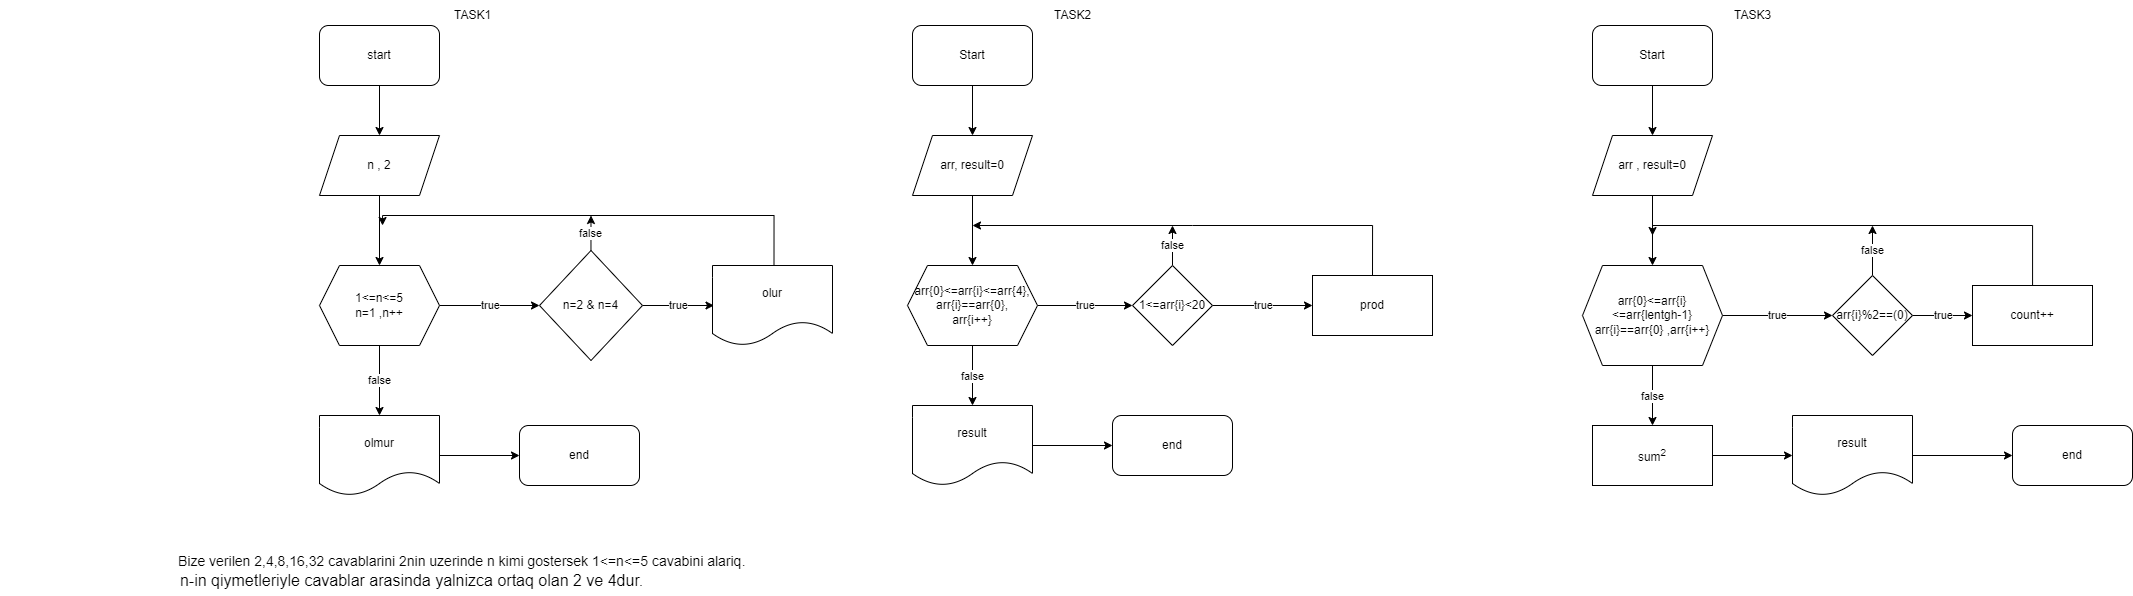

The diagram above was exported from draw.io. Its source (the exported page's mxGraphModel, read from the mxfile embedded in the PNG):
<mxGraphModel dx="1819" dy="563" grid="1" gridSize="10" guides="1" tooltips="1" connect="1" arrows="1" fold="1" page="1" pageScale="1" pageWidth="827" pageHeight="1169" math="0" shadow="0">
  <root>
    <mxCell id="0" />
    <mxCell id="1" parent="0" />
    <mxCell id="_nmt_llJ6s_PK1uUzGrQ-1" value="" style="edgeStyle=orthogonalEdgeStyle;rounded=0;orthogonalLoop=1;jettySize=auto;html=1;" edge="1" parent="1" source="_nmt_llJ6s_PK1uUzGrQ-2" target="_nmt_llJ6s_PK1uUzGrQ-4">
      <mxGeometry relative="1" as="geometry" />
    </mxCell>
    <mxCell id="_nmt_llJ6s_PK1uUzGrQ-2" value="Start" style="rounded=1;whiteSpace=wrap;html=1;" vertex="1" parent="1">
      <mxGeometry x="732" y="115" width="120" height="60" as="geometry" />
    </mxCell>
    <mxCell id="_nmt_llJ6s_PK1uUzGrQ-3" value="" style="edgeStyle=orthogonalEdgeStyle;rounded=0;orthogonalLoop=1;jettySize=auto;html=1;" edge="1" parent="1" source="_nmt_llJ6s_PK1uUzGrQ-4" target="_nmt_llJ6s_PK1uUzGrQ-7">
      <mxGeometry relative="1" as="geometry" />
    </mxCell>
    <mxCell id="_nmt_llJ6s_PK1uUzGrQ-4" value="arr, result=0" style="shape=parallelogram;perimeter=parallelogramPerimeter;whiteSpace=wrap;html=1;fixedSize=1;" vertex="1" parent="1">
      <mxGeometry x="732" y="225" width="120" height="60" as="geometry" />
    </mxCell>
    <mxCell id="_nmt_llJ6s_PK1uUzGrQ-5" value="true" style="edgeStyle=orthogonalEdgeStyle;rounded=0;orthogonalLoop=1;jettySize=auto;html=1;" edge="1" parent="1" source="_nmt_llJ6s_PK1uUzGrQ-7">
      <mxGeometry relative="1" as="geometry">
        <mxPoint x="952" y="395" as="targetPoint" />
      </mxGeometry>
    </mxCell>
    <mxCell id="_nmt_llJ6s_PK1uUzGrQ-6" value="false" style="edgeStyle=orthogonalEdgeStyle;rounded=0;orthogonalLoop=1;jettySize=auto;html=1;" edge="1" parent="1" source="_nmt_llJ6s_PK1uUzGrQ-7" target="_nmt_llJ6s_PK1uUzGrQ-9">
      <mxGeometry relative="1" as="geometry" />
    </mxCell>
    <mxCell id="_nmt_llJ6s_PK1uUzGrQ-7" value="arr{0}&amp;lt;=arr{i}&amp;lt;=arr{4},&lt;br&gt;arr{i}==arr{0},&lt;br&gt;arr{i++}" style="shape=hexagon;perimeter=hexagonPerimeter2;whiteSpace=wrap;html=1;fixedSize=1;" vertex="1" parent="1">
      <mxGeometry x="727" y="355" width="130" height="80" as="geometry" />
    </mxCell>
    <mxCell id="_nmt_llJ6s_PK1uUzGrQ-8" value="" style="edgeStyle=orthogonalEdgeStyle;rounded=0;orthogonalLoop=1;jettySize=auto;html=1;" edge="1" parent="1" source="_nmt_llJ6s_PK1uUzGrQ-9" target="_nmt_llJ6s_PK1uUzGrQ-14">
      <mxGeometry relative="1" as="geometry" />
    </mxCell>
    <mxCell id="_nmt_llJ6s_PK1uUzGrQ-9" value="result" style="shape=document;whiteSpace=wrap;html=1;boundedLbl=1;" vertex="1" parent="1">
      <mxGeometry x="732" y="495" width="120" height="80" as="geometry" />
    </mxCell>
    <mxCell id="_nmt_llJ6s_PK1uUzGrQ-10" style="edgeStyle=orthogonalEdgeStyle;rounded=0;orthogonalLoop=1;jettySize=auto;html=1;" edge="1" parent="1">
      <mxGeometry relative="1" as="geometry">
        <mxPoint x="1192" y="365" as="sourcePoint" />
        <mxPoint x="792" y="315" as="targetPoint" />
        <Array as="points">
          <mxPoint x="1012" y="315" />
          <mxPoint x="792" y="315" />
        </Array>
      </mxGeometry>
    </mxCell>
    <mxCell id="_nmt_llJ6s_PK1uUzGrQ-11" value="true" style="edgeStyle=orthogonalEdgeStyle;rounded=0;orthogonalLoop=1;jettySize=auto;html=1;" edge="1" parent="1" source="_nmt_llJ6s_PK1uUzGrQ-13">
      <mxGeometry relative="1" as="geometry">
        <mxPoint x="1132" y="395" as="targetPoint" />
      </mxGeometry>
    </mxCell>
    <mxCell id="_nmt_llJ6s_PK1uUzGrQ-12" value="false" style="edgeStyle=orthogonalEdgeStyle;rounded=0;orthogonalLoop=1;jettySize=auto;html=1;" edge="1" parent="1" source="_nmt_llJ6s_PK1uUzGrQ-13">
      <mxGeometry relative="1" as="geometry">
        <mxPoint x="992" y="315" as="targetPoint" />
      </mxGeometry>
    </mxCell>
    <mxCell id="_nmt_llJ6s_PK1uUzGrQ-13" value="1&amp;lt;=arr{i}&amp;lt;20" style="rhombus;whiteSpace=wrap;html=1;" vertex="1" parent="1">
      <mxGeometry x="952" y="355" width="80" height="80" as="geometry" />
    </mxCell>
    <mxCell id="_nmt_llJ6s_PK1uUzGrQ-14" value="end" style="rounded=1;whiteSpace=wrap;html=1;" vertex="1" parent="1">
      <mxGeometry x="932" y="505" width="120" height="60" as="geometry" />
    </mxCell>
    <mxCell id="_nmt_llJ6s_PK1uUzGrQ-15" value="prod" style="rounded=0;whiteSpace=wrap;html=1;" vertex="1" parent="1">
      <mxGeometry x="1132" y="365" width="120" height="60" as="geometry" />
    </mxCell>
    <mxCell id="_nmt_llJ6s_PK1uUzGrQ-16" value="TASK2" style="text;html=1;align=center;verticalAlign=middle;resizable=0;points=[];autosize=1;strokeColor=none;fillColor=none;" vertex="1" parent="1">
      <mxGeometry x="862" y="90" width="60" height="30" as="geometry" />
    </mxCell>
    <mxCell id="_nmt_llJ6s_PK1uUzGrQ-17" value="" style="edgeStyle=orthogonalEdgeStyle;rounded=0;orthogonalLoop=1;jettySize=auto;html=1;" edge="1" parent="1" source="_nmt_llJ6s_PK1uUzGrQ-18" target="_nmt_llJ6s_PK1uUzGrQ-20">
      <mxGeometry relative="1" as="geometry" />
    </mxCell>
    <mxCell id="_nmt_llJ6s_PK1uUzGrQ-18" value="Start" style="rounded=1;whiteSpace=wrap;html=1;" vertex="1" parent="1">
      <mxGeometry x="1412" y="115" width="120" height="60" as="geometry" />
    </mxCell>
    <mxCell id="_nmt_llJ6s_PK1uUzGrQ-19" value="" style="edgeStyle=orthogonalEdgeStyle;rounded=0;orthogonalLoop=1;jettySize=auto;html=1;" edge="1" parent="1" source="_nmt_llJ6s_PK1uUzGrQ-20" target="_nmt_llJ6s_PK1uUzGrQ-23">
      <mxGeometry relative="1" as="geometry" />
    </mxCell>
    <mxCell id="_nmt_llJ6s_PK1uUzGrQ-20" value="arr , result=0" style="shape=parallelogram;perimeter=parallelogramPerimeter;whiteSpace=wrap;html=1;fixedSize=1;" vertex="1" parent="1">
      <mxGeometry x="1412" y="225" width="120" height="60" as="geometry" />
    </mxCell>
    <mxCell id="_nmt_llJ6s_PK1uUzGrQ-21" value="true" style="edgeStyle=orthogonalEdgeStyle;rounded=0;orthogonalLoop=1;jettySize=auto;html=1;" edge="1" parent="1" source="_nmt_llJ6s_PK1uUzGrQ-23" target="_nmt_llJ6s_PK1uUzGrQ-26">
      <mxGeometry relative="1" as="geometry" />
    </mxCell>
    <mxCell id="_nmt_llJ6s_PK1uUzGrQ-22" value="false" style="edgeStyle=orthogonalEdgeStyle;rounded=0;orthogonalLoop=1;jettySize=auto;html=1;" edge="1" parent="1" source="_nmt_llJ6s_PK1uUzGrQ-23">
      <mxGeometry relative="1" as="geometry">
        <mxPoint x="1472" y="515" as="targetPoint" />
      </mxGeometry>
    </mxCell>
    <mxCell id="_nmt_llJ6s_PK1uUzGrQ-23" value="arr{0}&amp;lt;=arr{i}&amp;lt;=arr{lentgh-1}&lt;br&gt;arr{i}==arr{0} ,arr{i++}" style="shape=hexagon;perimeter=hexagonPerimeter2;whiteSpace=wrap;html=1;fixedSize=1;" vertex="1" parent="1">
      <mxGeometry x="1402" y="355" width="140" height="100" as="geometry" />
    </mxCell>
    <mxCell id="_nmt_llJ6s_PK1uUzGrQ-24" value="true" style="edgeStyle=orthogonalEdgeStyle;rounded=0;orthogonalLoop=1;jettySize=auto;html=1;" edge="1" parent="1" source="_nmt_llJ6s_PK1uUzGrQ-26" target="_nmt_llJ6s_PK1uUzGrQ-28">
      <mxGeometry relative="1" as="geometry" />
    </mxCell>
    <mxCell id="_nmt_llJ6s_PK1uUzGrQ-25" value="false" style="edgeStyle=orthogonalEdgeStyle;rounded=0;orthogonalLoop=1;jettySize=auto;html=1;" edge="1" parent="1" source="_nmt_llJ6s_PK1uUzGrQ-26">
      <mxGeometry relative="1" as="geometry">
        <mxPoint x="1692" y="315" as="targetPoint" />
      </mxGeometry>
    </mxCell>
    <mxCell id="_nmt_llJ6s_PK1uUzGrQ-26" value="arr{i}%2==(0)" style="rhombus;whiteSpace=wrap;html=1;" vertex="1" parent="1">
      <mxGeometry x="1652" y="365" width="80" height="80" as="geometry" />
    </mxCell>
    <mxCell id="_nmt_llJ6s_PK1uUzGrQ-27" style="edgeStyle=orthogonalEdgeStyle;rounded=0;orthogonalLoop=1;jettySize=auto;html=1;" edge="1" parent="1" source="_nmt_llJ6s_PK1uUzGrQ-28">
      <mxGeometry relative="1" as="geometry">
        <mxPoint x="1472" y="325" as="targetPoint" />
        <Array as="points">
          <mxPoint x="1852" y="315" />
          <mxPoint x="1472" y="315" />
        </Array>
      </mxGeometry>
    </mxCell>
    <mxCell id="_nmt_llJ6s_PK1uUzGrQ-28" value="count++" style="whiteSpace=wrap;html=1;" vertex="1" parent="1">
      <mxGeometry x="1792" y="375" width="120" height="60" as="geometry" />
    </mxCell>
    <mxCell id="_nmt_llJ6s_PK1uUzGrQ-29" value="" style="edgeStyle=orthogonalEdgeStyle;rounded=0;orthogonalLoop=1;jettySize=auto;html=1;" edge="1" parent="1" source="_nmt_llJ6s_PK1uUzGrQ-30" target="_nmt_llJ6s_PK1uUzGrQ-31">
      <mxGeometry relative="1" as="geometry" />
    </mxCell>
    <mxCell id="_nmt_llJ6s_PK1uUzGrQ-30" value="result" style="shape=document;whiteSpace=wrap;html=1;boundedLbl=1;" vertex="1" parent="1">
      <mxGeometry x="1612" y="505" width="120" height="80" as="geometry" />
    </mxCell>
    <mxCell id="_nmt_llJ6s_PK1uUzGrQ-31" value="end" style="rounded=1;whiteSpace=wrap;html=1;" vertex="1" parent="1">
      <mxGeometry x="1832" y="515" width="120" height="60" as="geometry" />
    </mxCell>
    <mxCell id="_nmt_llJ6s_PK1uUzGrQ-32" value="TASK3" style="text;html=1;align=center;verticalAlign=middle;resizable=0;points=[];autosize=1;strokeColor=none;fillColor=none;" vertex="1" parent="1">
      <mxGeometry x="1542" y="90" width="60" height="30" as="geometry" />
    </mxCell>
    <mxCell id="_nmt_llJ6s_PK1uUzGrQ-33" value="" style="edgeStyle=orthogonalEdgeStyle;rounded=0;orthogonalLoop=1;jettySize=auto;html=1;" edge="1" parent="1" source="_nmt_llJ6s_PK1uUzGrQ-34" target="_nmt_llJ6s_PK1uUzGrQ-30">
      <mxGeometry relative="1" as="geometry" />
    </mxCell>
    <mxCell id="_nmt_llJ6s_PK1uUzGrQ-34" value="sum&lt;sup&gt;2&lt;/sup&gt;" style="rounded=0;whiteSpace=wrap;html=1;" vertex="1" parent="1">
      <mxGeometry x="1412" y="515" width="120" height="60" as="geometry" />
    </mxCell>
    <mxCell id="_nmt_llJ6s_PK1uUzGrQ-35" value="" style="edgeStyle=orthogonalEdgeStyle;rounded=0;orthogonalLoop=1;jettySize=auto;html=1;" edge="1" parent="1" source="_nmt_llJ6s_PK1uUzGrQ-36" target="_nmt_llJ6s_PK1uUzGrQ-38">
      <mxGeometry relative="1" as="geometry" />
    </mxCell>
    <mxCell id="_nmt_llJ6s_PK1uUzGrQ-36" value="start" style="rounded=1;whiteSpace=wrap;html=1;" vertex="1" parent="1">
      <mxGeometry x="139" y="115" width="120" height="60" as="geometry" />
    </mxCell>
    <mxCell id="_nmt_llJ6s_PK1uUzGrQ-37" value="" style="edgeStyle=orthogonalEdgeStyle;rounded=0;orthogonalLoop=1;jettySize=auto;html=1;" edge="1" parent="1" source="_nmt_llJ6s_PK1uUzGrQ-38" target="_nmt_llJ6s_PK1uUzGrQ-41">
      <mxGeometry relative="1" as="geometry" />
    </mxCell>
    <mxCell id="_nmt_llJ6s_PK1uUzGrQ-38" value="n , 2" style="shape=parallelogram;perimeter=parallelogramPerimeter;whiteSpace=wrap;html=1;fixedSize=1;" vertex="1" parent="1">
      <mxGeometry x="139" y="225" width="120" height="60" as="geometry" />
    </mxCell>
    <mxCell id="_nmt_llJ6s_PK1uUzGrQ-39" value="true" style="edgeStyle=orthogonalEdgeStyle;rounded=0;orthogonalLoop=1;jettySize=auto;html=1;" edge="1" parent="1" source="_nmt_llJ6s_PK1uUzGrQ-41" target="_nmt_llJ6s_PK1uUzGrQ-44">
      <mxGeometry relative="1" as="geometry" />
    </mxCell>
    <mxCell id="_nmt_llJ6s_PK1uUzGrQ-40" value="false" style="edgeStyle=orthogonalEdgeStyle;rounded=0;orthogonalLoop=1;jettySize=auto;html=1;" edge="1" parent="1" source="_nmt_llJ6s_PK1uUzGrQ-41" target="_nmt_llJ6s_PK1uUzGrQ-47">
      <mxGeometry relative="1" as="geometry" />
    </mxCell>
    <mxCell id="_nmt_llJ6s_PK1uUzGrQ-41" value="1&amp;lt;=n&amp;lt;=5&lt;br&gt;n=1 ,n++" style="shape=hexagon;perimeter=hexagonPerimeter2;whiteSpace=wrap;html=1;fixedSize=1;" vertex="1" parent="1">
      <mxGeometry x="139" y="355" width="120" height="80" as="geometry" />
    </mxCell>
    <mxCell id="_nmt_llJ6s_PK1uUzGrQ-42" value="true" style="edgeStyle=orthogonalEdgeStyle;rounded=0;orthogonalLoop=1;jettySize=auto;html=1;" edge="1" parent="1" source="_nmt_llJ6s_PK1uUzGrQ-44">
      <mxGeometry relative="1" as="geometry">
        <mxPoint x="533.5" y="395" as="targetPoint" />
      </mxGeometry>
    </mxCell>
    <mxCell id="_nmt_llJ6s_PK1uUzGrQ-43" value="false" style="edgeStyle=orthogonalEdgeStyle;rounded=0;orthogonalLoop=1;jettySize=auto;html=1;" edge="1" parent="1" source="_nmt_llJ6s_PK1uUzGrQ-44">
      <mxGeometry relative="1" as="geometry">
        <mxPoint x="410.5" y="305" as="targetPoint" />
      </mxGeometry>
    </mxCell>
    <mxCell id="_nmt_llJ6s_PK1uUzGrQ-44" value="&lt;span style=&quot;background-color: initial;&quot;&gt;n=2 &amp;amp; n=4&lt;/span&gt;" style="rhombus;whiteSpace=wrap;html=1;" vertex="1" parent="1">
      <mxGeometry x="359" y="340" width="103" height="110" as="geometry" />
    </mxCell>
    <mxCell id="_nmt_llJ6s_PK1uUzGrQ-45" style="edgeStyle=orthogonalEdgeStyle;rounded=0;orthogonalLoop=1;jettySize=auto;html=1;" edge="1" parent="1">
      <mxGeometry relative="1" as="geometry">
        <mxPoint x="593.5" y="355" as="sourcePoint" />
        <mxPoint x="202" y="315" as="targetPoint" />
        <Array as="points">
          <mxPoint x="594" y="305" />
          <mxPoint x="202" y="305" />
        </Array>
      </mxGeometry>
    </mxCell>
    <mxCell id="_nmt_llJ6s_PK1uUzGrQ-46" value="" style="edgeStyle=orthogonalEdgeStyle;rounded=0;orthogonalLoop=1;jettySize=auto;html=1;" edge="1" parent="1" source="_nmt_llJ6s_PK1uUzGrQ-47" target="_nmt_llJ6s_PK1uUzGrQ-49">
      <mxGeometry relative="1" as="geometry" />
    </mxCell>
    <mxCell id="_nmt_llJ6s_PK1uUzGrQ-47" value="olmur" style="shape=document;whiteSpace=wrap;html=1;boundedLbl=1;" vertex="1" parent="1">
      <mxGeometry x="139" y="505" width="120" height="80" as="geometry" />
    </mxCell>
    <mxCell id="_nmt_llJ6s_PK1uUzGrQ-48" value="olur" style="shape=document;whiteSpace=wrap;html=1;boundedLbl=1;" vertex="1" parent="1">
      <mxGeometry x="532" y="355" width="120" height="80" as="geometry" />
    </mxCell>
    <mxCell id="_nmt_llJ6s_PK1uUzGrQ-49" value="end" style="rounded=1;whiteSpace=wrap;html=1;" vertex="1" parent="1">
      <mxGeometry x="339" y="515" width="120" height="60" as="geometry" />
    </mxCell>
    <mxCell id="_nmt_llJ6s_PK1uUzGrQ-50" value="TASK1" style="text;html=1;align=center;verticalAlign=middle;resizable=0;points=[];autosize=1;strokeColor=none;fillColor=none;" vertex="1" parent="1">
      <mxGeometry x="262" y="90" width="60" height="30" as="geometry" />
    </mxCell>
    <mxCell id="_nmt_llJ6s_PK1uUzGrQ-54" value="&lt;span style=&quot;font-size: 14px;&quot;&gt;&amp;nbsp; &amp;nbsp; &amp;nbsp; &amp;nbsp; &amp;nbsp; &amp;nbsp; &amp;nbsp; &amp;nbsp; &amp;nbsp; &amp;nbsp; &amp;nbsp; &amp;nbsp; &amp;nbsp; &amp;nbsp; &amp;nbsp; &amp;nbsp; &amp;nbsp; &amp;nbsp; &amp;nbsp; &amp;nbsp; &amp;nbsp; &amp;nbsp;Bize verilen 2,4,8,16,32 cavablarini 2nin uzerinde n kimi gostersek 1&amp;lt;=n&amp;lt;=5 cavabini alariq&lt;/span&gt;&lt;span style=&quot;font-size: 16px;&quot;&gt;.&amp;nbsp;&lt;br&gt;&amp;nbsp; &amp;nbsp; &amp;nbsp; &amp;nbsp; &amp;nbsp; &amp;nbsp; &amp;nbsp; n-in qiymetleriyle cavablar arasinda yalnizca ortaq olan 2 ve 4dur.&lt;/span&gt;" style="text;html=1;align=center;verticalAlign=middle;resizable=0;points=[];autosize=1;strokeColor=none;fillColor=none;" vertex="1" parent="1">
      <mxGeometry x="-180" y="635" width="760" height="50" as="geometry" />
    </mxCell>
  </root>
</mxGraphModel>